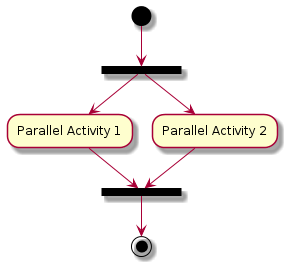

The diagram above was rendered by PlantUML. Its source (embedded in the PNG):
@startuml
(*) --> ===B1===
--> "Parallel Activity 1"
--> ===B2===
===B1=== --> "Parallel Activity 2"
--> ===B2===
--> (*)
@enduml